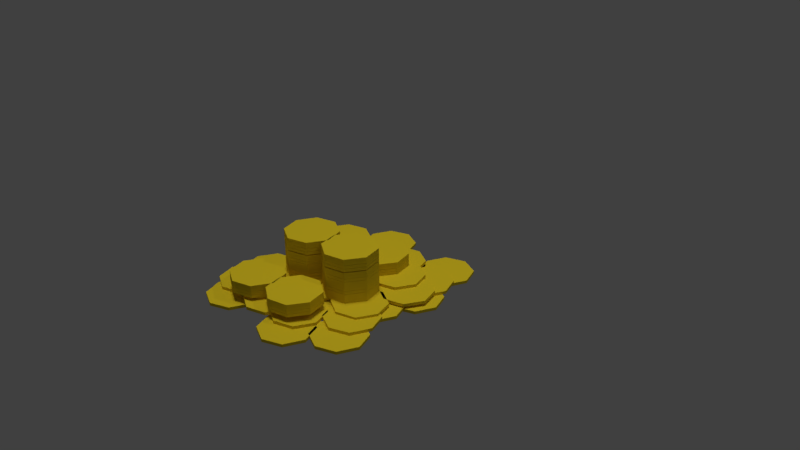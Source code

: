# Source: GoldCoinsPile.blend  (saved by Blender 2.78.0; exported with 4.5.12 LTS)
import bpy
from mathutils import Matrix  # noqa: F401  (used for matrix-valued properties, if any)

bpy.ops.wm.read_factory_settings(use_empty=True)
scene = bpy.context.scene
scene.name = 'Scene'

# ---- collections
col_collection_1 = bpy.data.collections.new('Collection 1'); scene.collection.children.link(col_collection_1)

# ---- materials (node trees are filled in below, after node groups)
mat_material_001 = bpy.data.materials.new('Material.001')
mat_material_001.alpha_threshold = 0.0
mat_material_001.use_transparent_shadow = False
mat_material_001.diffuse_color = (0.8, 0.602, 0.0195, 1.0)
mat_material_001.specular_color = (1.0, 0.8941, 0.9527)
mat_material_001.roughness = 0.5
mat_material_001.specular_intensity = 1.0

# ---- material node trees

# ---- world
world_world = bpy.data.worlds.new('World'); scene.world = world_world
world_world.color = (0.05088, 0.05088, 0.05088)
world_world.use_sun_shadow = False
world_world.sun_shadow_jitter_overblur = 0.0
world_world.cycles.sampling_method = 'MANUAL'

# ---- cameras
cam_camera = bpy.data.cameras.new('Camera')
cam_camera.clip_end = 100.0
cam_camera.lens = 35.0
cam_camera.sensor_width = 32.0
cam_camera.sensor_height = 18.0
cam_camera.ortho_scale = 7.314
cam_camera.dof.focus_distance = 0.0
cam_camera.dof.aperture_fstop = 128.0

# ---- lights
light_hemi = bpy.data.lights.new('Hemi', 'SUN')
light_hemi.transmission_factor = 0.0
light_hemi.angle = 0.1993
light_hemi.energy = 1.0
light_hemi.shadow_buffer_clip_start = 0.5
light_hemi.shadow_soft_size = 0.1
light_hemi.shadow_cascade_max_distance = 1000.0
light_lamp = bpy.data.lights.new('Lamp', 'POINT')
light_lamp.transmission_factor = 0.0
light_lamp.cutoff_distance = 30.0
light_lamp.energy = 100.0
light_lamp.shadow_buffer_clip_start = 1.001
light_lamp.shadow_soft_size = 0.1
light_lamp.shadow_maximum_resolution = 0.006
light_lamp.use_absolute_resolution = True

# ---- meshes
me_circle_001 = bpy.data.meshes.new('Circle.001')
me_circle_001.from_pydata([(-0.1247, 0.8473, -0.2121), (-0.3651, 0.7478, -0.2121), (-0.4647, 0.5073, -0.2121), (-0.3651, 0.2669, -0.2121), (-0.1247, 0.1673, -0.2121), (0.1158, 0.2669, -0.2121), (0.2153, 0.5073, -0.2121), (0.1158, 0.7478, -0.2121), (-0.3651, 0.7478, -0.1731), (-0.1247, 0.8473, -0.1731), (-0.4647, 0.5073, -0.1731), (-0.3651, 0.2669, -0.1731), (-0.1247, 0.1673, -0.1731), (0.1158, 0.2669, -0.1731), (0.2153, 0.5073, -0.1731), (0.1158, 0.7478, -0.1731), (-0.2853, 1.538, -0.1982), (-0.5257, 1.438, -0.1982), (-0.6253, 1.198, -0.1982), (-0.5257, 0.9573, -0.1982), (-0.2853, 0.8577, -0.1982), (-0.04489, 0.9573, -0.1982), (0.05469, 1.198, -0.1982), (-0.04489, 1.438, -0.1982), (-0.5257, 1.438, -0.1591), (-0.2853, 1.538, -0.1591), (-0.6253, 1.198, -0.1591), (-0.5257, 0.9573, -0.1591), (-0.2853, 0.8577, -0.1591), (-0.04489, 0.9573, -0.1591), (0.05469, 1.198, -0.1591), (-0.04489, 1.438, -0.1591), (-0.2581, 1.149, -0.1737), (-0.4985, 1.049, -0.1737), (-0.5981, 0.8085, -0.1737), (-0.4985, 0.5681, -0.1737), (-0.2581, 0.4685, -0.1737), (-0.01765, 0.5681, -0.1737), (0.08194, 0.8085, -0.1737), (-0.01765, 1.049, -0.1737), (-0.4985, 1.049, -0.1346), (-0.2581, 1.149, -0.1346), (-0.5981, 0.8085, -0.1346), (-0.4985, 0.5681, -0.1346), (-0.2581, 0.4685, -0.1346), (-0.01765, 0.5681, -0.1346), (0.08194, 0.8085, -0.1346), (-0.01765, 1.049, -0.1346), (-0.6305, 0.5105, -0.2121), (-0.8709, 0.4109, -0.2121), (-0.9705, 0.1705, -0.2121), (-0.8709, -0.06994, -0.2121), (-0.6305, -0.1695, -0.2121), (-0.3901, -0.06994, -0.2121), (-0.2905, 0.1705, -0.2121), (-0.3901, 0.4109, -0.2121), (-0.8709, 0.4109, -0.1731), (-0.6305, 0.5105, -0.1731), (-0.9705, 0.1705, -0.1731), (-0.8709, -0.06994, -0.1731), (-0.6305, -0.1695, -0.1731), (-0.3901, -0.06994, -0.1731), (-0.2905, 0.1705, -0.1731), (-0.3901, 0.4109, -0.1731), (-0.7912, 1.201, -0.1982), (-1.032, 1.101, -0.1982), (-1.131, 0.8608, -0.1982), (-1.032, 0.6204, -0.1982), (-0.7912, 0.5208, -0.1982), (-0.5508, 0.6204, -0.1982), (-0.4512, 0.8608, -0.1982), (-0.5508, 1.101, -0.1982), (-1.032, 1.101, -0.1591), (-0.7912, 1.201, -0.1591), (-1.131, 0.8608, -0.1591), (-1.032, 0.6204, -0.1591), (-0.7912, 0.5208, -0.1591), (-0.5508, 0.6204, -0.1591), (-0.4512, 0.8608, -0.1591), (-0.5508, 1.101, -0.1591), (-0.4335, 0.4279, -0.1737), (-0.5187, 0.6737, -0.1737), (-0.7529, 0.7873, -0.1737), (-0.9987, 0.7021, -0.1737), (-1.112, 0.4679, -0.1737), (-1.027, 0.2221, -0.1737), (-0.7929, 0.1085, -0.1737), (-0.5471, 0.1937, -0.1737), (-0.5187, 0.6737, -0.1346), (-0.4335, 0.4279, -0.1346), (-0.7529, 0.7873, -0.1346), (-0.9987, 0.7021, -0.1346), (-1.112, 0.4679, -0.1346), (-1.027, 0.2221, -0.1346), (-0.7929, 0.1085, -0.1346), (-0.5471, 0.1937, -0.1346), (0.9038, 0.8473, -0.2121), (0.6634, 0.7478, -0.2121), (0.5638, 0.5073, -0.2121), (0.6634, 0.2669, -0.2121), (0.9038, 0.1673, -0.2121), (1.144, 0.2669, -0.2121), (1.244, 0.5073, -0.2121), (1.144, 0.7478, -0.2121), (0.6634, 0.7478, -0.1731), (0.9038, 0.8473, -0.1731), (0.5638, 0.5073, -0.1731), (0.6634, 0.2669, -0.1731), (0.9038, 0.1673, -0.1731), (1.144, 0.2669, -0.1731), (1.244, 0.5073, -0.1731), (1.144, 0.7478, -0.1731), (0.7431, 1.538, -0.1982), (0.5027, 1.438, -0.1982), (0.4031, 1.198, -0.1982), (0.5027, 0.9573, -0.1982), (0.7431, 0.8577, -0.1982), (0.9836, 0.9573, -0.1982), (1.083, 1.198, -0.1982), (0.9836, 1.438, -0.1982), (0.5027, 1.438, -0.1591), (0.7431, 1.538, -0.1591), (0.4031, 1.198, -0.1591), (0.5027, 0.9573, -0.1591), (0.7431, 0.8577, -0.1591), (0.9836, 0.9573, -0.1591), (1.083, 1.198, -0.1591), (0.9836, 1.438, -0.1591), (0.7704, 1.149, -0.1737), (0.53, 1.049, -0.1737), (0.4304, 0.8085, -0.1737), (0.53, 0.5681, -0.1737), (0.7704, 0.4685, -0.1737), (1.011, 0.5681, -0.1737), (1.11, 0.8085, -0.1737), (1.011, 1.049, -0.1737), (0.53, 1.049, -0.1346), (0.7704, 1.149, -0.1346), (0.4304, 0.8085, -0.1346), (0.53, 0.5681, -0.1346), (0.7704, 0.4685, -0.1346), (1.011, 0.5681, -0.1346), (1.11, 0.8085, -0.1346), (1.011, 1.049, -0.1346), (0.3979, 0.5105, -0.2121), (0.1575, 0.4109, -0.2121), (0.05792, 0.1705, -0.2121), (0.1575, -0.06994, -0.2121), (0.3979, -0.1695, -0.2121), (0.6383, -0.06994, -0.2121), (0.7379, 0.1705, -0.2121), (0.6383, 0.4109, -0.2121), (0.1575, 0.4109, -0.1731), (0.3979, 0.5105, -0.1731), (0.05792, 0.1705, -0.1731), (0.1575, -0.06994, -0.1731), (0.3979, -0.1695, -0.1731), (0.6383, -0.06994, -0.1731), (0.7379, 0.1705, -0.1731), (0.6383, 0.4109, -0.1731), (0.2373, 1.201, -0.1982), (-0.003145, 1.101, -0.1982), (-0.1027, 0.8608, -0.1982), (-0.003145, 0.6204, -0.1982), (0.2373, 0.5208, -0.1982), (0.4777, 0.6204, -0.1982), (0.5773, 0.8608, -0.1982), (0.4777, 1.101, -0.1982), (-0.003145, 1.101, -0.1591), (0.2373, 1.201, -0.1591), (-0.1027, 0.8608, -0.1591), (-0.003145, 0.6204, -0.1591), (0.2373, 0.5208, -0.1591), (0.4777, 0.6204, -0.1591), (0.5773, 0.8608, -0.1591), (0.4777, 1.101, -0.1591), (0.5949, 0.4279, -0.1737), (0.5097, 0.6737, -0.1737), (0.2756, 0.7873, -0.1737), (0.0297, 0.7021, -0.1737), (-0.08387, 0.4679, -0.1737), (0.00138, 0.2221, -0.1737), (0.2355, 0.1085, -0.1737), (0.4814, 0.1937, -0.1737), (0.5097, 0.6737, -0.1346), (0.5949, 0.4279, -0.1346), (0.2756, 0.7873, -0.1346), (0.0297, 0.7021, -0.1346), (-0.08387, 0.4679, -0.1346), (0.00138, 0.2221, -0.1346), (0.2355, 0.1085, -0.1346), (0.4814, 0.1937, -0.1346), (-0.1247, -0.3191, -0.2121), (-0.3651, -0.4187, -0.2121), (-0.4647, -0.6591, -0.2121), (-0.3651, -0.8996, -0.2121), (-0.1247, -0.9991, -0.2121), (0.1158, -0.8996, -0.2121), (0.2153, -0.6591, -0.2121), (0.1158, -0.4187, -0.2121), (-0.3651, -0.4187, -0.1731), (-0.1247, -0.3191, -0.1731), (-0.4647, -0.6591, -0.1731), (-0.3651, -0.8996, -0.1731), (-0.1247, -0.9991, -0.1731), (0.1158, -0.8996, -0.1731), (0.2153, -0.6591, -0.1731), (0.1158, -0.4187, -0.1731), (-0.2853, 0.3712, -0.1982), (-0.5257, 0.2716, -0.1982), (-0.6253, 0.03121, -0.1982), (-0.5257, -0.2092, -0.1982), (-0.2853, -0.3088, -0.1982), (-0.04489, -0.2092, -0.1982), (0.05469, 0.03121, -0.1982), (-0.04489, 0.2716, -0.1982), (-0.5257, 0.2716, -0.1591), (-0.2853, 0.3712, -0.1591), (-0.6253, 0.03121, -0.1591), (-0.5257, -0.2092, -0.1591), (-0.2853, -0.3088, -0.1591), (-0.04489, -0.2092, -0.1591), (0.05469, 0.03121, -0.1591), (-0.04489, 0.2716, -0.1591), (-0.2581, -0.01795, -0.1737), (-0.4985, -0.1175, -0.1737), (-0.5981, -0.358, -0.1737), (-0.4985, -0.5984, -0.1737), (-0.2581, -0.698, -0.1737), (-0.01765, -0.5984, -0.1737), (0.08194, -0.358, -0.1737), (-0.01765, -0.1175, -0.1737), (-0.4985, -0.1175, -0.1346), (-0.2581, -0.01795, -0.1346), (-0.5981, -0.358, -0.1346), (-0.4985, -0.5984, -0.1346), (-0.2581, -0.698, -0.1346), (-0.01765, -0.5984, -0.1346), (0.08194, -0.358, -0.1346), (-0.01765, -0.1175, -0.1346), (-0.6305, -0.656, -0.2121), (-0.8709, -0.7556, -0.2121), (-0.9705, -0.996, -0.2121), (-0.8709, -1.236, -0.2121), (-0.6305, -1.336, -0.2121), (-0.3901, -1.236, -0.2121), (-0.2905, -0.996, -0.2121), (-0.3901, -0.7556, -0.2121), (-0.8709, -0.7556, -0.1731), (-0.6305, -0.656, -0.1731), (-0.9705, -0.996, -0.1731), (-0.8709, -1.236, -0.1731), (-0.6305, -1.336, -0.1731), (-0.3901, -1.236, -0.1731), (-0.2905, -0.996, -0.1731), (-0.3901, -0.7556, -0.1731), (-0.7912, 0.03435, -0.1982), (-1.032, -0.06523, -0.1982), (-1.131, -0.3056, -0.1982), (-1.032, -0.5461, -0.1982), (-0.7912, -0.6456, -0.1982), (-0.5508, -0.5461, -0.1982), (-0.4512, -0.3056, -0.1982), (-0.5508, -0.06523, -0.1982), (-1.032, -0.06523, -0.1591), (-0.7912, 0.03435, -0.1591), (-1.131, -0.3056, -0.1591), (-1.032, -0.5461, -0.1591), (-0.7912, -0.6456, -0.1591), (-0.5508, -0.5461, -0.1591), (-0.4512, -0.3056, -0.1591), (-0.5508, -0.06523, -0.1591), (-0.4335, -0.7386, -0.1737), (-0.5187, -0.4927, -0.1737), (-0.7529, -0.3792, -0.1737), (-0.9987, -0.4644, -0.1737), (-1.112, -0.6986, -0.1737), (-1.027, -0.9444, -0.1737), (-0.7929, -1.058, -0.1737), (-0.5471, -0.9727, -0.1737), (-0.5187, -0.4927, -0.1346), (-0.4335, -0.7386, -0.1346), (-0.7529, -0.3792, -0.1346), (-0.9987, -0.4644, -0.1346), (-1.112, -0.6986, -0.1346), (-1.027, -0.9444, -0.1346), (-0.7929, -1.058, -0.1346), (-0.5471, -0.9727, -0.1346), (0.9038, -0.3191, -0.2121), (0.6634, -0.4187, -0.2121), (0.5638, -0.6591, -0.2121), (0.6634, -0.8996, -0.2121), (0.9038, -0.9991, -0.2121), (1.144, -0.8996, -0.2121), (1.244, -0.6591, -0.2121), (1.144, -0.4187, -0.2121), (0.6634, -0.4187, -0.1731), (0.9038, -0.3191, -0.1731), (0.5638, -0.6591, -0.1731), (0.6634, -0.8996, -0.1731), (0.9038, -0.9991, -0.1731), (1.144, -0.8996, -0.1731), (1.244, -0.6591, -0.1731), (1.144, -0.4187, -0.1731), (0.7431, 0.3712, -0.1982), (0.5027, 0.2716, -0.1982), (0.4031, 0.03121, -0.1982), (0.5027, -0.2092, -0.1982), (0.7431, -0.3088, -0.1982), (0.9836, -0.2092, -0.1982), (1.083, 0.03121, -0.1982), (0.9836, 0.2716, -0.1982), (0.5027, 0.2716, -0.1591), (0.7431, 0.3712, -0.1591), (0.4031, 0.03121, -0.1591), (0.5027, -0.2092, -0.1591), (0.7431, -0.3088, -0.1591), (0.9836, -0.2092, -0.1591), (1.083, 0.03121, -0.1591), (0.9836, 0.2716, -0.1591), (0.7704, -0.01795, -0.1737), (0.53, -0.1175, -0.1737), (0.4304, -0.358, -0.1737), (0.53, -0.5984, -0.1737), (0.7704, -0.698, -0.1737), (1.011, -0.5984, -0.1737), (1.11, -0.358, -0.1737), (1.011, -0.1175, -0.1737), (0.53, -0.1175, -0.1346), (0.7704, -0.01795, -0.1346), (0.4304, -0.358, -0.1346), (0.53, -0.5984, -0.1346), (0.7704, -0.698, -0.1346), (1.011, -0.5984, -0.1346), (1.11, -0.358, -0.1346), (1.011, -0.1175, -0.1346), (0.3979, -0.656, -0.2121), (0.1575, -0.7556, -0.2121), (0.05792, -0.996, -0.2121), (0.1575, -1.236, -0.2121), (0.3979, -1.336, -0.2121), (0.6383, -1.236, -0.2121), (0.7379, -0.996, -0.2121), (0.6383, -0.7556, -0.2121), (0.1575, -0.7556, -0.1731), (0.3979, -0.656, -0.1731), (0.05792, -0.996, -0.1731), (0.1575, -1.236, -0.1731), (0.3979, -1.336, -0.1731), (0.6383, -1.236, -0.1731), (0.7379, -0.996, -0.1731), (0.6383, -0.7556, -0.1731), (0.2373, 0.03435, -0.1982), (-0.003145, -0.06523, -0.1982), (-0.1027, -0.3056, -0.1982), (-0.003145, -0.5461, -0.1982), (0.2373, -0.6456, -0.1982), (0.4777, -0.5461, -0.1982), (0.5773, -0.3056, -0.1982), (0.4777, -0.06523, -0.1982), (-0.003145, -0.06523, -0.1591), (0.2373, 0.03435, -0.1591), (-0.1027, -0.3056, -0.1591), (-0.003145, -0.5461, -0.1591), (0.2373, -0.6456, -0.1591), (0.4777, -0.5461, -0.1591), (0.5773, -0.3056, -0.1591), (0.4777, -0.06523, -0.1591), (0.5949, -0.7386, -0.1737), (0.5097, -0.4927, -0.1737), (0.2756, -0.3792, -0.1737), (0.0297, -0.4644, -0.1737), (-0.08387, -0.6986, -0.1737), (0.00138, -0.9444, -0.1737), (0.2355, -1.058, -0.1737), (0.4814, -0.9727, -0.1737), (0.5097, -0.4927, -0.1346), (0.5949, -0.7386, -0.1346), (0.2756, -0.3792, -0.1346), (0.0297, -0.4644, -0.1346), (-0.08387, -0.6986, -0.1346), (0.00138, -0.9444, -0.1346), (0.2355, -1.058, -0.1346), (0.4814, -0.9727, -0.1346), (-0.2042, 0.04484, -0.1432), (-0.321, -0.1877, -0.1432), (-0.2392, -0.4347, -0.1432), (-0.006671, -0.5515, -0.1432), (0.2404, -0.4697, -0.1432), (0.3572, -0.2372, -0.1432), (0.2754, 0.009843, -0.1432), (0.04282, 0.1267, -0.1432), (-0.321, -0.1877, -0.1041), (-0.2042, 0.04484, -0.1041), (-0.2392, -0.4347, -0.1041), (-0.006671, -0.5515, -0.1041), (0.2404, -0.4697, -0.1041), (0.3572, -0.2372, -0.1041), (0.2754, 0.009843, -0.1041), (0.04282, 0.1267, -0.1041), (-0.7771, 0.4622, -0.1292), (-0.8939, 0.2297, -0.1292), (-0.8121, -0.01736, -0.1292), (-0.5796, -0.1342, -0.1292), (-0.3325, -0.05236, -0.1292), (-0.2157, 0.1802, -0.1292), (-0.2975, 0.4272, -0.1292), (-0.5301, 0.544, -0.1292), (-0.8939, 0.2297, -0.09014), (-0.7771, 0.4622, -0.09014), (-0.8121, -0.01736, -0.09014), (-0.5796, -0.1342, -0.09014), (-0.3325, -0.05236, -0.09014), (-0.2157, 0.1802, -0.09014), (-0.2975, 0.4272, -0.09014), (-0.5301, 0.544, -0.09014), (-0.5021, 0.1855, -0.1047), (-0.6189, -0.04701, -0.1047), (-0.5371, -0.294, -0.1047), (-0.3045, -0.4109, -0.1047), (-0.05749, -0.329, -0.1047), (0.05932, -0.0965, -0.1047), (-0.0225, 0.1505, -0.1047), (-0.255, 0.2673, -0.1047), (-0.6189, -0.04701, -0.06567), (-0.5021, 0.1855, -0.06567), (-0.5371, -0.294, -0.06567), (-0.3045, -0.4109, -0.06567), (-0.05749, -0.329, -0.06567), (0.05932, -0.0965, -0.06567), (-0.0225, 0.1505, -0.06567), (-0.255, 0.2673, -0.06567), (-0.3668, -0.5408, -0.1432), (-0.4836, -0.7733, -0.1432), (-0.4018, -1.02, -0.1432), (-0.1692, -1.137, -0.1432), (0.0778, -1.055, -0.1432), (0.1946, -0.8228, -0.1432), (0.1128, -0.5758, -0.1432), (-0.1197, -0.459, -0.1432), (-0.4836, -0.7733, -0.1041), (-0.3668, -0.5408, -0.1041), (-0.4018, -1.02, -0.1041), (-0.1692, -1.137, -0.1041), (0.0778, -1.055, -0.1041), (0.1946, -0.8228, -0.1041), (0.1128, -0.5758, -0.1041), (-0.1197, -0.459, -0.1041), (-0.9397, -0.1234, -0.1292), (-1.056, -0.356, -0.1292), (-0.9746, -0.603, -0.1292), (-0.7421, -0.7198, -0.1292), (-0.4951, -0.638, -0.1292), (-0.3783, -0.4054, -0.1292), (-0.4601, -0.1584, -0.1292), (-0.6926, -0.0416, -0.1292), (-1.056, -0.356, -0.09014), (-0.9397, -0.1234, -0.09014), (-0.9746, -0.603, -0.09014), (-0.7421, -0.7198, -0.09014), (-0.4951, -0.638, -0.09014), (-0.3783, -0.4054, -0.09014), (-0.4601, -0.1584, -0.09014), (-0.6926, -0.0416, -0.09014), (-0.1637, -0.4745, -0.1047), (-0.3889, -0.3442, -0.1047), (-0.6403, -0.4113, -0.1047), (-0.7706, -0.6366, -0.1047), (-0.7035, -0.888, -0.1047), (-0.4783, -1.018, -0.1047), (-0.2268, -0.9511, -0.1047), (-0.09654, -0.7259, -0.1047), (-0.3889, -0.3442, -0.06567), (-0.1637, -0.4745, -0.06567), (-0.6403, -0.4113, -0.06567), (-0.7706, -0.6366, -0.06567), (-0.7035, -0.888, -0.06567), (-0.4783, -1.018, -0.06567), (-0.2268, -0.9511, -0.06567), (-0.09654, -0.7259, -0.06567), (0.574, 0.7172, -0.1432), (0.4572, 0.4847, -0.1432), (0.539, 0.2376, -0.1432), (0.7715, 0.1208, -0.1432), (1.019, 0.2026, -0.1432), (1.135, 0.4352, -0.1432), (1.054, 0.6822, -0.1432), (0.821, 0.799, -0.1432), (0.4572, 0.4847, -0.1041), (0.574, 0.7172, -0.1041), (0.539, 0.2376, -0.1041), (0.7715, 0.1208, -0.1041), (1.019, 0.2026, -0.1041), (1.135, 0.4352, -0.1041), (1.054, 0.6822, -0.1041), (0.821, 0.799, -0.1041), (0.001122, 1.135, -0.1292), (-0.1157, 0.902, -0.1292), (-0.03387, 0.655, -0.1292), (0.1987, 0.5382, -0.1292), (0.4457, 0.62, -0.1292), (0.5625, 0.8525, -0.1292), (0.4807, 1.1, -0.1292), (0.2481, 1.216, -0.1292), (-0.1157, 0.902, -0.09014), (0.001122, 1.135, -0.09014), (-0.03387, 0.655, -0.09014), (0.1987, 0.5382, -0.09014), (0.4457, 0.62, -0.09014), (0.5625, 0.8525, -0.09014), (0.4807, 1.1, -0.09014), (0.2481, 1.216, -0.09014), (0.2762, 0.8579, -0.1047), (0.1593, 0.6254, -0.1047), (0.2412, 0.3783, -0.1047), (0.4737, 0.2615, -0.1047), (0.7207, 0.3433, -0.1047), (0.8375, 0.5759, -0.1047), (0.7557, 0.8229, -0.1047), (0.5232, 0.9397, -0.1047), (0.1593, 0.6254, -0.06567), (0.2762, 0.8579, -0.06567), (0.2412, 0.3783, -0.06567), (0.4737, 0.2615, -0.06567), (0.7207, 0.3433, -0.06567), (0.8375, 0.5759, -0.06567), (0.7557, 0.8229, -0.06567), (0.5232, 0.9397, -0.06567), (0.4115, 0.1316, -0.1432), (0.2946, -0.1009, -0.1432), (0.3765, -0.348, -0.1432), (0.609, -0.4648, -0.1432), (0.856, -0.383, -0.1432), (0.9728, -0.1504, -0.1432), (0.891, 0.09659, -0.1432), (0.6585, 0.2134, -0.1432), (0.2946, -0.1009, -0.1041), (0.4115, 0.1316, -0.1041), (0.3765, -0.348, -0.1041), (0.609, -0.4648, -0.1041), (0.856, -0.383, -0.1041), (0.9728, -0.1504, -0.1041), (0.891, 0.09659, -0.1041), (0.6585, 0.2134, -0.1041), (-0.1614, 0.5489, -0.1292), (-0.2783, 0.3164, -0.1292), (-0.1964, 0.06938, -0.1292), (0.0361, -0.04743, -0.1292), (0.2831, 0.03439, -0.1292), (0.3999, 0.2669, -0.1292), (0.3181, 0.5139, -0.1292), (0.08559, 0.6308, -0.1292), (-0.2783, 0.3164, -0.09014), (-0.1614, 0.5489, -0.09014), (-0.1964, 0.06938, -0.09014), (0.0361, -0.04743, -0.09014), (0.2831, 0.03439, -0.09014), (0.3999, 0.2669, -0.09014), (0.3181, 0.5139, -0.09014), (0.08559, 0.6308, -0.09014), (0.6146, 0.1979, -0.1047), (0.3893, 0.3282, -0.1047), (0.1379, 0.2611, -0.1047), (0.007578, 0.03581, -0.1047), (0.07471, -0.2156, -0.1047), (0.3, -0.3459, -0.1047), (0.5514, -0.2788, -0.1047), (0.6817, -0.05353, -0.1047), (0.3893, 0.3282, -0.06567), (0.6146, 0.1979, -0.06567), (0.1379, 0.2611, -0.06567), (0.007578, 0.03581, -0.06567), (0.07471, -0.2156, -0.06567), (0.3, -0.3459, -0.06567), (0.5514, -0.2788, -0.06567), (0.6817, -0.05353, -0.06567), (-0.5021, 0.1855, -0.06425), (-0.6189, -0.04701, -0.06425), (-0.5371, -0.294, -0.06425), (-0.3045, -0.4109, -0.06425), (-0.05749, -0.329, -0.06425), (0.05932, -0.0965, -0.06425), (-0.0225, 0.1505, -0.06425), (-0.255, 0.2673, -0.06425), (-0.6189, -0.04701, -0.02519), (-0.5021, 0.1855, -0.02519), (-0.5371, -0.294, -0.02519), (-0.3045, -0.4109, -0.02519), (-0.05749, -0.329, -0.02519), (0.05932, -0.0965, -0.02519), (-0.0225, 0.1505, -0.02519), (-0.255, 0.2673, -0.02519), (0.6146, 0.1979, -0.06425), (0.3893, 0.3282, -0.06425), (0.1379, 0.2611, -0.06425), (0.007578, 0.03581, -0.06425), (0.07471, -0.2156, -0.06425), (0.3, -0.3459, -0.06425), (0.5514, -0.2788, -0.06425), (0.6817, -0.05353, -0.06425), (0.3893, 0.3282, -0.02519), (0.6146, 0.1979, -0.02519), (0.1379, 0.2611, -0.02519), (0.007578, 0.03581, -0.02519), (0.07471, -0.2156, -0.02519), (0.3, -0.3459, -0.02519), (0.5514, -0.2788, -0.02519), (0.6817, -0.05353, -0.02519), (-0.5021, 0.1855, -0.02479), (-0.6189, -0.04701, -0.02479), (-0.5371, -0.294, -0.02479), (-0.3045, -0.4109, -0.02479), (-0.05749, -0.329, -0.02479), (0.05932, -0.0965, -0.02479), (-0.0225, 0.1505, -0.02479), (-0.255, 0.2673, -0.02479), (-0.6189, -0.04701, 0.01427), (-0.5021, 0.1855, 0.01427), (-0.5371, -0.294, 0.01427), (-0.3045, -0.4109, 0.01427), (-0.05749, -0.329, 0.01427), (0.05932, -0.0965, 0.01427), (-0.0225, 0.1505, 0.01427), (-0.255, 0.2673, 0.01427), (0.6146, 0.1979, -0.02479), (0.3893, 0.3282, -0.02479), (0.1379, 0.2611, -0.02479), (0.007578, 0.03581, -0.02479), (0.07471, -0.2156, -0.02479), (0.3, -0.3459, -0.02479), (0.5514, -0.2788, -0.02479), (0.6817, -0.05353, -0.02479), (0.3893, 0.3282, 0.01427), (0.6146, 0.1979, 0.01427), (0.1379, 0.2611, 0.01427), (0.007578, 0.03581, 0.01427), (0.07471, -0.2156, 0.01427), (0.3, -0.3459, 0.01427), (0.5514, -0.2788, 0.01427), (0.6817, -0.05353, 0.01427), (-0.5021, 0.1855, 0.01725), (-0.6189, -0.04701, 0.01725), (-0.5371, -0.294, 0.01725), (-0.3045, -0.4109, 0.01725), (-0.05749, -0.329, 0.01725), (0.05932, -0.0965, 0.01725), (-0.0225, 0.1505, 0.01725), (-0.255, 0.2673, 0.01725), (-0.6189, -0.04701, 0.05631), (-0.5021, 0.1855, 0.05631), (-0.5371, -0.294, 0.05631), (-0.3045, -0.4109, 0.05631), (-0.05749, -0.329, 0.05631), (0.05932, -0.0965, 0.05631), (-0.0225, 0.1505, 0.05631), (-0.255, 0.2673, 0.05631), (0.6146, 0.1979, 0.01725), (0.3893, 0.3282, 0.01725), (0.1379, 0.2611, 0.01725), (0.007578, 0.03581, 0.01725), (0.07471, -0.2156, 0.01725), (0.3, -0.3459, 0.01725), (0.5514, -0.2788, 0.01725), (0.6817, -0.05353, 0.01725), (0.3893, 0.3282, 0.05631), (0.6146, 0.1979, 0.05631), (0.1379, 0.2611, 0.05631), (0.007578, 0.03581, 0.05631), (0.07471, -0.2156, 0.05631), (0.3, -0.3459, 0.05631), (0.5514, -0.2788, 0.05631), (0.6817, -0.05353, 0.05631), (-0.5021, 0.1855, 0.059), (-0.6189, -0.04701, 0.059), (-0.5371, -0.294, 0.059), (-0.3045, -0.4109, 0.059), (-0.05749, -0.329, 0.059), (0.05932, -0.0965, 0.059), (-0.0225, 0.1505, 0.059), (-0.255, 0.2673, 0.059), (-0.6189, -0.04701, 0.09807), (-0.5021, 0.1855, 0.09807), (-0.5371, -0.294, 0.09807), (-0.3045, -0.4109, 0.09807), (-0.05749, -0.329, 0.09807), (0.05932, -0.0965, 0.09807), (-0.0225, 0.1505, 0.09807), (-0.255, 0.2673, 0.09807), (0.6146, 0.1979, 0.059), (0.3893, 0.3282, 0.059), (0.1379, 0.2611, 0.059), (0.007578, 0.03581, 0.059), (0.07471, -0.2156, 0.059), (0.3, -0.3459, 0.059), (0.5514, -0.2788, 0.059), (0.6817, -0.05353, 0.059), (0.3893, 0.3282, 0.09807), (0.6146, 0.1979, 0.09807), (0.1379, 0.2611, 0.09807), (0.007578, 0.03581, 0.09807), (0.07471, -0.2156, 0.09807), (0.3, -0.3459, 0.09807), (0.5514, -0.2788, 0.09807), (0.6817, -0.05353, 0.09807), (-0.5021, 0.1855, 0.09603), (-0.6189, -0.04701, 0.09603), (-0.5371, -0.294, 0.09603), (-0.3045, -0.4109, 0.09603), (-0.05749, -0.329, 0.09603), (0.05932, -0.0965, 0.09603), (-0.0225, 0.1505, 0.09603), (-0.255, 0.2673, 0.09603), (-0.6189, -0.04701, 0.1351), (-0.5021, 0.1855, 0.1351), (-0.5371, -0.294, 0.1351), (-0.3045, -0.4109, 0.1351), (-0.05749, -0.329, 0.1351), (0.05932, -0.0965, 0.1351), (-0.0225, 0.1505, 0.1351), (-0.255, 0.2673, 0.1351), (0.6146, 0.1979, 0.09603), (0.3893, 0.3282, 0.09603), (0.1379, 0.2611, 0.09603), (0.007578, 0.03581, 0.09603), (0.07471, -0.2156, 0.09603), (0.3, -0.3459, 0.09603), (0.5514, -0.2788, 0.09603), (0.6817, -0.05353, 0.09603), (0.3893, 0.3282, 0.1351), (0.6146, 0.1979, 0.1351), (0.1379, 0.2611, 0.1351), (0.007578, 0.03581, 0.1351), (0.07471, -0.2156, 0.1351), (0.3, -0.3459, 0.1351), (0.5514, -0.2788, 0.1351), (0.6817, -0.05353, 0.1351), (-0.5021, 0.1855, 0.1354), (-0.6189, -0.04701, 0.1354), (-0.5371, -0.294, 0.1354), (-0.3045, -0.4109, 0.1354), (-0.05749, -0.329, 0.1354), (0.05932, -0.0965, 0.1354), (-0.0225, 0.1505, 0.1354), (-0.255, 0.2673, 0.1354), (-0.6189, -0.04701, 0.1744), (-0.5021, 0.1855, 0.1744), (-0.5371, -0.294, 0.1744), (-0.3045, -0.4109, 0.1744), (-0.05749, -0.329, 0.1744), (0.05932, -0.0965, 0.1744), (-0.0225, 0.1505, 0.1744), (-0.255, 0.2673, 0.1744), (0.6146, 0.1979, 0.1354), (0.3893, 0.3282, 0.1354), (0.1379, 0.2611, 0.1354), (0.007578, 0.03581, 0.1354), (0.07471, -0.2156, 0.1354), (0.3, -0.3459, 0.1354), (0.5514, -0.2788, 0.1354), (0.6817, -0.05353, 0.1354), (0.3893, 0.3282, 0.1744), (0.6146, 0.1979, 0.1744), (0.1379, 0.2611, 0.1744), (0.007578, 0.03581, 0.1744), (0.07471, -0.2156, 0.1744), (0.3, -0.3459, 0.1744), (0.5514, -0.2788, 0.1744), (0.6817, -0.05353, 0.1744), (-0.5021, 0.1855, 0.1774), (-0.6189, -0.04701, 0.1774), (-0.5371, -0.294, 0.1774), (-0.3045, -0.4109, 0.1774), (-0.05749, -0.329, 0.1774), (0.05932, -0.0965, 0.1774), (-0.0225, 0.1505, 0.1774), (-0.255, 0.2673, 0.1774), (-0.6189, -0.04701, 0.2165), (-0.5021, 0.1855, 0.2165), (-0.5371, -0.294, 0.2165), (-0.3045, -0.4109, 0.2165), (-0.05749, -0.329, 0.2165), (0.05932, -0.0965, 0.2165), (-0.0225, 0.1505, 0.2165), (-0.255, 0.2673, 0.2165), (0.6146, 0.1979, 0.1774), (0.3893, 0.3282, 0.1774), (0.1379, 0.2611, 0.1774), (0.007578, 0.03581, 0.1774), (0.07471, -0.2156, 0.1774), (0.3, -0.3459, 0.1774), (0.5514, -0.2788, 0.1774), (0.6817, -0.05353, 0.1774), (0.3893, 0.3282, 0.2165), (0.6146, 0.1979, 0.2165), (0.1379, 0.2611, 0.2165), (0.007578, 0.03581, 0.2165), (0.07471, -0.2156, 0.2165), (0.3, -0.3459, 0.2165), (0.5514, -0.2788, 0.2165), (0.6817, -0.05353, 0.2165), (-0.5021, 0.1855, 0.2192), (-0.6189, -0.04701, 0.2192), (-0.5371, -0.294, 0.2192), (-0.3045, -0.4109, 0.2192), (-0.05749, -0.329, 0.2192), (0.05932, -0.0965, 0.2192), (-0.0225, 0.1505, 0.2192), (-0.255, 0.2673, 0.2192), (-0.6189, -0.04701, 0.2582), (-0.5021, 0.1855, 0.2582), (-0.5371, -0.294, 0.2582), (-0.3045, -0.4109, 0.2582), (-0.05749, -0.329, 0.2582), (0.05932, -0.0965, 0.2582), (-0.0225, 0.1505, 0.2582), (-0.255, 0.2673, 0.2582), (0.6146, 0.1979, 0.2192), (0.3893, 0.3282, 0.2192), (0.1379, 0.2611, 0.2192), (0.007578, 0.03581, 0.2192), (0.07471, -0.2156, 0.2192), (0.3, -0.3459, 0.2192), (0.5514, -0.2788, 0.2192), (0.6817, -0.05353, 0.2192), (0.3893, 0.3282, 0.2582), (0.6146, 0.1979, 0.2582), (0.1379, 0.2611, 0.2582), (0.007578, 0.03581, 0.2582), (0.07471, -0.2156, 0.2582), (0.3, -0.3459, 0.2582), (0.5514, -0.2788, 0.2582), (0.6817, -0.05353, 0.2582), (-0.5021, 0.1855, 0.2562), (-0.6189, -0.04701, 0.2562), (-0.5371, -0.294, 0.2562), (-0.3045, -0.4109, 0.2562), (-0.05749, -0.329, 0.2562), (0.05932, -0.0965, 0.2562), (-0.0225, 0.1505, 0.2562), (-0.255, 0.2673, 0.2562), (-0.6189, -0.04701, 0.2953), (-0.5021, 0.1855, 0.2953), (-0.5371, -0.294, 0.2953), (-0.3045, -0.4109, 0.2953), (-0.05749, -0.329, 0.2953), (0.05932, -0.0965, 0.2953), (-0.0225, 0.1505, 0.2953), (-0.255, 0.2673, 0.2953), (0.6146, 0.1979, 0.2562), (0.3893, 0.3282, 0.2562), (0.1379, 0.2611, 0.2562), (0.007578, 0.03581, 0.2562), (0.07471, -0.2156, 0.2562), (0.3, -0.3459, 0.2562), (0.5514, -0.2788, 0.2562), (0.6817, -0.05353, 0.2562), (0.3893, 0.3282, 0.2953), (0.6146, 0.1979, 0.2953), (0.1379, 0.2611, 0.2953), (0.007578, 0.03581, 0.2953), (0.07471, -0.2156, 0.2953), (0.3, -0.3459, 0.2953), (0.5514, -0.2788, 0.2953), (0.6817, -0.05353, 0.2953), (-0.5021, 0.1855, 0.3081), (-0.6189, -0.04701, 0.3081), (-0.5371, -0.294, 0.3081), (-0.3045, -0.4109, 0.3081), (-0.05749, -0.329, 0.3081), (0.05932, -0.0965, 0.3081), (-0.0225, 0.1505, 0.3081), (-0.255, 0.2673, 0.3081), (-0.6189, -0.04701, 0.3471), (-0.5021, 0.1855, 0.3471), (-0.5371, -0.294, 0.3471), (-0.3045, -0.4109, 0.3471), (-0.05749, -0.329, 0.3471), (0.05932, -0.0965, 0.3471), (-0.0225, 0.1505, 0.3471), (-0.255, 0.2673, 0.3471), (0.6146, 0.1979, 0.3081), (0.3893, 0.3282, 0.3081), (0.1379, 0.2611, 0.3081), (0.007578, 0.03581, 0.3081), (0.07471, -0.2156, 0.3081), (0.3, -0.3459, 0.3081), (0.5514, -0.2788, 0.3081), (0.6817, -0.05353, 0.3081), (0.3893, 0.3282, 0.3471), (0.6146, 0.1979, 0.3471), (0.1379, 0.2611, 0.3471), (0.007578, 0.03581, 0.3471), (0.07471, -0.2156, 0.3471), (0.3, -0.3459, 0.3471), (0.5514, -0.2788, 0.3471), (0.6817, -0.05353, 0.3471), (-0.5021, 0.1855, 0.3501), (-0.6189, -0.04701, 0.3501), (-0.5371, -0.294, 0.3501), (-0.3045, -0.4109, 0.3501), (-0.05749, -0.329, 0.3501), (0.05932, -0.0965, 0.3501), (-0.0225, 0.1505, 0.3501), (-0.255, 0.2673, 0.3501), (-0.6189, -0.04701, 0.3892), (-0.5021, 0.1855, 0.3892), (-0.5371, -0.294, 0.3892), (-0.3045, -0.4109, 0.3892), (-0.05749, -0.329, 0.3892), (0.05932, -0.0965, 0.3892), (-0.0225, 0.1505, 0.3892), (-0.255, 0.2673, 0.3892), (0.6146, 0.1979, 0.3501), (0.3893, 0.3282, 0.3501), (0.1379, 0.2611, 0.3501), (0.007578, 0.03581, 0.3501), (0.07471, -0.2156, 0.3501), (0.3, -0.3459, 0.3501), (0.5514, -0.2788, 0.3501), (0.6817, -0.05353, 0.3501), (0.3893, 0.3282, 0.3892), (0.6146, 0.1979, 0.3892), (0.1379, 0.2611, 0.3892), (0.007578, 0.03581, 0.3892), (0.07471, -0.2156, 0.3892), (0.3, -0.3459, 0.3892), (0.5514, -0.2788, 0.3892), (0.6817, -0.05353, 0.3892), (-0.5021, 0.1855, 0.3919), (-0.6189, -0.04701, 0.3919), (-0.5371, -0.294, 0.3919), (-0.3045, -0.4109, 0.3919), (-0.05749, -0.329, 0.3919), (0.05932, -0.0965, 0.3919), (-0.0225, 0.1505, 0.3919), (-0.255, 0.2673, 0.3919), (-0.6189, -0.04701, 0.4309), (-0.5021, 0.1855, 0.4309), (-0.5371, -0.294, 0.4309), (-0.3045, -0.4109, 0.4309), (-0.05749, -0.329, 0.4309), (0.05932, -0.0965, 0.4309), (-0.0225, 0.1505, 0.4309), (-0.255, 0.2673, 0.4309), (0.6146, 0.1979, 0.3919), (0.3893, 0.3282, 0.3919), (0.1379, 0.2611, 0.3919), (0.007578, 0.03581, 0.3919), (0.07471, -0.2156, 0.3919), (0.3, -0.3459, 0.3919), (0.5514, -0.2788, 0.3919), (0.6817, -0.05353, 0.3919), (0.3893, 0.3282, 0.4309), (0.6146, 0.1979, 0.4309), (0.1379, 0.2611, 0.4309), (0.007578, 0.03581, 0.4309), (0.07471, -0.2156, 0.4309), (0.3, -0.3459, 0.4309), (0.5514, -0.2788, 0.4309), (0.6817, -0.05353, 0.4309), (-0.5021, 0.1855, 0.4289), (-0.6189, -0.04701, 0.4289), (-0.5371, -0.294, 0.4289), (-0.3045, -0.4109, 0.4289), (-0.05749, -0.329, 0.4289), (0.05932, -0.0965, 0.4289), (-0.0225, 0.1505, 0.4289), (-0.255, 0.2673, 0.4289), (-0.6189, -0.04701, 0.468), (-0.5021, 0.1855, 0.468), (-0.5371, -0.294, 0.468), (-0.3045, -0.4109, 0.468), (-0.05749, -0.329, 0.468), (0.05932, -0.0965, 0.468), (-0.0225, 0.1505, 0.468), (-0.255, 0.2673, 0.468), (0.6146, 0.1979, 0.4289), (0.3893, 0.3282, 0.4289), (0.1379, 0.2611, 0.4289), (0.007578, 0.03581, 0.4289), (0.07471, -0.2156, 0.4289), (0.3, -0.3459, 0.4289), (0.5514, -0.2788, 0.4289), (0.6817, -0.05353, 0.4289), (0.3893, 0.3282, 0.468), (0.6146, 0.1979, 0.468), (0.1379, 0.2611, 0.468), (0.007578, 0.03581, 0.468), (0.07471, -0.2156, 0.468), (0.3, -0.3459, 0.468), (0.5514, -0.2788, 0.468), (0.6817, -0.05353, 0.468), (-0.6707, 0.8244, -0.06441), (-0.7875, 0.5919, -0.06441), (-0.7057, 0.3449, -0.06441), (-0.4732, 0.228, -0.06441), (-0.2261, 0.3099, -0.06441), (-0.1093, 0.5424, -0.06441), (-0.1911, 0.7894, -0.06441), (-0.4237, 0.9062, -0.06441), (-0.7875, 0.5919, -0.02535), (-0.6707, 0.8244, -0.02535), (-0.7057, 0.3449, -0.02535), (-0.4732, 0.228, -0.02535), (-0.2261, 0.3099, -0.02535), (-0.1093, 0.5424, -0.02535), (-0.1911, 0.7894, -0.02535), (-0.4237, 0.9062, -0.02535), (0.4459, 0.8368, -0.06441), (0.2207, 0.9671, -0.06441), (-0.03075, 0.9, -0.06441), (-0.1611, 0.6747, -0.06441), (-0.09392, 0.4233, -0.06441), (0.1313, 0.293, -0.06441), (0.3827, 0.3601, -0.06441), (0.513, 0.5854, -0.06441), (0.2207, 0.9671, -0.02535), (0.4459, 0.8368, -0.02535), (-0.03075, 0.9, -0.02535), (-0.1611, 0.6747, -0.02535), (-0.09392, 0.4233, -0.02535), (0.1313, 0.293, -0.02535), (0.3827, 0.3601, -0.02535), (0.513, 0.5854, -0.02535), (-0.6707, 0.8244, -0.02237), (-0.7875, 0.5919, -0.02237), (-0.7057, 0.3449, -0.02237), (-0.4732, 0.228, -0.02237), (-0.2261, 0.3099, -0.02237), (-0.1093, 0.5424, -0.02237), (-0.1911, 0.7894, -0.02237), (-0.4237, 0.9062, -0.02237), (-0.7875, 0.5919, 0.01669), (-0.6707, 0.8244, 0.01669), (-0.7057, 0.3449, 0.01669), (-0.4732, 0.228, 0.01669), (-0.2261, 0.3099, 0.01669), (-0.1093, 0.5424, 0.01669), (-0.1911, 0.7894, 0.01669), (-0.4237, 0.9062, 0.01669), (0.4459, 0.8368, -0.02237), (0.2207, 0.9671, -0.02237), (-0.03075, 0.9, -0.02237), (-0.1611, 0.6747, -0.02237), (-0.09392, 0.4233, -0.02237), (0.1313, 0.293, -0.02237), (0.3827, 0.3601, -0.02237), (0.513, 0.5854, -0.02237), (0.2207, 0.9671, 0.01669), (0.4459, 0.8368, 0.01669), (-0.03075, 0.9, 0.01669), (-0.1611, 0.6747, 0.01669), (-0.09392, 0.4233, 0.01669), (0.1313, 0.293, 0.01669), (0.3827, 0.3601, 0.01669), (0.513, 0.5854, 0.01669), (-0.6707, 0.8244, 0.01939), (-0.7875, 0.5919, 0.01939), (-0.7057, 0.3449, 0.01939), (-0.4732, 0.228, 0.01939), (-0.2261, 0.3099, 0.01939), (-0.1093, 0.5424, 0.01939), (-0.1911, 0.7894, 0.01939), (-0.4237, 0.9062, 0.01939), (-0.7875, 0.5919, 0.05845), (-0.6707, 0.8244, 0.05845), (-0.7057, 0.3449, 0.05845), (-0.4732, 0.228, 0.05845), (-0.2261, 0.3099, 0.05845), (-0.1093, 0.5424, 0.05845), (-0.1911, 0.7894, 0.05845), (-0.4237, 0.9062, 0.05845), (0.4459, 0.8368, 0.01939), (0.2207, 0.9671, 0.01939), (-0.03075, 0.9, 0.01939), (-0.1611, 0.6747, 0.01939), (-0.09392, 0.4233, 0.01939), (0.1313, 0.293, 0.01939), (0.3827, 0.3601, 0.01939), (0.513, 0.5854, 0.01939), (0.2207, 0.9671, 0.05845), (0.4459, 0.8368, 0.05845), (-0.03075, 0.9, 0.05845), (-0.1611, 0.6747, 0.05845), (-0.09392, 0.4233, 0.05845), (0.1313, 0.293, 0.05845), (0.3827, 0.3601, 0.05845), (0.513, 0.5854, 0.05845), (-0.6707, 0.8244, 0.05641), (-0.7875, 0.5919, 0.05641), (-0.7057, 0.3449, 0.05641), (-0.4732, 0.228, 0.05641), (-0.2261, 0.3099, 0.05641), (-0.1093, 0.5424, 0.05641), (-0.1911, 0.7894, 0.05641), (-0.4237, 0.9062, 0.05641), (-0.7875, 0.5919, 0.09547), (-0.6707, 0.8244, 0.09547), (-0.7057, 0.3449, 0.09547), (-0.4732, 0.228, 0.09547), (-0.2261, 0.3099, 0.09547), (-0.1093, 0.5424, 0.09547), (-0.1911, 0.7894, 0.09547), (-0.4237, 0.9062, 0.09547), (0.4459, 0.8368, 0.05641), (0.2207, 0.9671, 0.05641), (-0.03075, 0.9, 0.05641), (-0.1611, 0.6747, 0.05641), (-0.09392, 0.4233, 0.05641), (0.1313, 0.293, 0.05641), (0.3827, 0.3601, 0.05641), (0.513, 0.5854, 0.05641), (0.2207, 0.9671, 0.09547), (0.4459, 0.8368, 0.09547), (-0.03075, 0.9, 0.09547), (-0.1611, 0.6747, 0.09547), (-0.09392, 0.4233, 0.09547), (0.1313, 0.293, 0.09547), (0.3827, 0.3601, 0.09547), (0.513, 0.5854, 0.09547), (-0.6707, -0.5079, -0.06441), (-0.7875, -0.7404, -0.06441), (-0.7057, -0.9874, -0.06441), (-0.4732, -1.104, -0.06441), (-0.2261, -1.022, -0.06441), (-0.1093, -0.7899, -0.06441), (-0.1911, -0.5429, -0.06441), (-0.4237, -0.4261, -0.06441), (-0.7875, -0.7404, -0.02535), (-0.6707, -0.5079, -0.02535), (-0.7057, -0.9874, -0.02535), (-0.4732, -1.104, -0.02535), (-0.2261, -1.022, -0.02535), (-0.1093, -0.7899, -0.02535), (-0.1911, -0.5429, -0.02535), (-0.4237, -0.4261, -0.02535), (0.4459, -0.4955, -0.06441), (0.2207, -0.3652, -0.06441), (-0.03075, -0.4324, -0.06441), (-0.1611, -0.6576, -0.06441), (-0.09392, -0.909, -0.06441), (0.1313, -1.039, -0.06441), (0.3827, -0.9722, -0.06441), (0.513, -0.7469, -0.06441), (0.2207, -0.3652, -0.02535), (0.4459, -0.4955, -0.02535), (-0.03075, -0.4324, -0.02535), (-0.1611, -0.6576, -0.02535), (-0.09392, -0.909, -0.02535), (0.1313, -1.039, -0.02535), (0.3827, -0.9722, -0.02535), (0.513, -0.7469, -0.02535), (-0.6707, -0.5079, -0.02237), (-0.7875, -0.7404, -0.02237), (-0.7057, -0.9874, -0.02237), (-0.4732, -1.104, -0.02237), (-0.2261, -1.022, -0.02237), (-0.1093, -0.7899, -0.02237), (-0.1911, -0.5429, -0.02237), (-0.4237, -0.4261, -0.02237), (-0.7875, -0.7404, 0.01669), (-0.6707, -0.5079, 0.01669), (-0.7057, -0.9874, 0.01669), (-0.4732, -1.104, 0.01669), (-0.2261, -1.022, 0.01669), (-0.1093, -0.7899, 0.01669), (-0.1911, -0.5429, 0.01669), (-0.4237, -0.4261, 0.01669), (0.4459, -0.4955, -0.02237), (0.2207, -0.3652, -0.02237), (-0.03075, -0.4324, -0.02237), (-0.1611, -0.6576, -0.02237), (-0.09392, -0.909, -0.02237), (0.1313, -1.039, -0.02237), (0.3827, -0.9722, -0.02237), (0.513, -0.7469, -0.02237), (0.2207, -0.3652, 0.01669), (0.4459, -0.4955, 0.01669), (-0.03075, -0.4324, 0.01669), (-0.1611, -0.6576, 0.01669), (-0.09392, -0.909, 0.01669), (0.1313, -1.039, 0.01669), (0.3827, -0.9722, 0.01669), (0.513, -0.7469, 0.01669), (-0.6707, -0.5079, 0.01939), (-0.7875, -0.7404, 0.01939), (-0.7057, -0.9874, 0.01939), (-0.4732, -1.104, 0.01939), (-0.2261, -1.022, 0.01939), (-0.1093, -0.7899, 0.01939), (-0.1911, -0.5429, 0.01939), (-0.4237, -0.4261, 0.01939), (-0.7875, -0.7404, 0.05845), (-0.6707, -0.5079, 0.05845), (-0.7057, -0.9874, 0.05845), (-0.4732, -1.104, 0.05845), (-0.2261, -1.022, 0.05845), (-0.1093, -0.7899, 0.05845), (-0.1911, -0.5429, 0.05845), (-0.4237, -0.4261, 0.05845), (0.4459, -0.4955, 0.01939), (0.2207, -0.3652, 0.01939), (-0.03075, -0.4324, 0.01939), (-0.1611, -0.6576, 0.01939), (-0.09392, -0.909, 0.01939), (0.1313, -1.039, 0.01939), (0.3827, -0.9722, 0.01939), (0.513, -0.7469, 0.01939), (0.2207, -0.3652, 0.05845), (0.4459, -0.4955, 0.05845), (-0.03075, -0.4324, 0.05845), (-0.1611, -0.6576, 0.05845), (-0.09392, -0.909, 0.05845), (0.1313, -1.039, 0.05845), (0.3827, -0.9722, 0.05845), (0.513, -0.7469, 0.05845), (-0.6707, -0.5079, 0.05641), (-0.7875, -0.7404, 0.05641), (-0.7057, -0.9874, 0.05641), (-0.4732, -1.104, 0.05641), (-0.2261, -1.022, 0.05641), (-0.1093, -0.7899, 0.05641), (-0.1911, -0.5429, 0.05641), (-0.4237, -0.4261, 0.05641), (-0.7875, -0.7404, 0.09547), (-0.6707, -0.5079, 0.09547), (-0.7057, -0.9874, 0.09547), (-0.4732, -1.104, 0.09547), (-0.2261, -1.022, 0.09547), (-0.1093, -0.7899, 0.09547), (-0.1911, -0.5429, 0.09547), (-0.4237, -0.4261, 0.09547), (0.4459, -0.4955, 0.05641), (0.2207, -0.3652, 0.05641), (-0.03075, -0.4324, 0.05641), (-0.1611, -0.6576, 0.05641), (-0.09392, -0.909, 0.05641), (0.1313, -1.039, 0.05641), (0.3827, -0.9722, 0.05641), (0.513, -0.7469, 0.05641), (0.2207, -0.3652, 0.09547), (0.4459, -0.4955, 0.09547), (-0.03075, -0.4324, 0.09547), (-0.1611, -0.6576, 0.09547), (-0.09392, -0.909, 0.09547), (0.1313, -1.039, 0.09547), (0.3827, -0.9722, 0.09547), (0.513, -0.7469, 0.09547)], [], [(0, 7, 6, 5, 4, 3, 2, 1), (9, 8, 10, 11, 12, 13, 14, 15), (6, 7, 15, 14), (4, 5, 13, 12), (2, 3, 11, 10), (0, 1, 8, 9), (7, 0, 9, 15), (5, 6, 14, 13), (3, 4, 12, 11), (1, 2, 10, 8), (16, 23, 22, 21, 20, 19, 18, 17), (25, 24, 26, 27, 28, 29, 30, 31), (22, 23, 31, 30), (20, 21, 29, 28), (18, 19, 27, 26), (16, 17, 24, 25), (23, 16, 25, 31), (21, 22, 30, 29), (19, 20, 28, 27), (17, 18, 26, 24), (32, 39, 38, 37, 36, 35, 34, 33), (41, 40, 42, 43, 44, 45, 46, 47), (38, 39, 47, 46), (36, 37, 45, 44), (34, 35, 43, 42), (32, 33, 40, 41), (39, 32, 41, 47), (37, 38, 46, 45), (35, 36, 44, 43), (33, 34, 42, 40), (48, 55, 54, 53, 52, 51, 50, 49), (57, 56, 58, 59, 60, 61, 62, 63), (54, 55, 63, 62), (52, 53, 61, 60), (50, 51, 59, 58), (48, 49, 56, 57), (55, 48, 57, 63), (53, 54, 62, 61), (51, 52, 60, 59), (49, 50, 58, 56), (64, 71, 70, 69, 68, 67, 66, 65), (73, 72, 74, 75, 76, 77, 78, 79), (70, 71, 79, 78), (68, 69, 77, 76), (66, 67, 75, 74), (64, 65, 72, 73), (71, 64, 73, 79), (69, 70, 78, 77), (67, 68, 76, 75), (65, 66, 74, 72), (80, 87, 86, 85, 84, 83, 82, 81), (89, 88, 90, 91, 92, 93, 94, 95), (86, 87, 95, 94), (84, 85, 93, 92), (82, 83, 91, 90), (80, 81, 88, 89), (87, 80, 89, 95), (85, 86, 94, 93), (83, 84, 92, 91), (81, 82, 90, 88), (96, 103, 102, 101, 100, 99, 98, 97), (105, 104, 106, 107, 108, 109, 110, 111), (102, 103, 111, 110), (100, 101, 109, 108), (98, 99, 107, 106), (96, 97, 104, 105), (103, 96, 105, 111), (101, 102, 110, 109), (99, 100, 108, 107), (97, 98, 106, 104), (112, 119, 118, 117, 116, 115, 114, 113), (121, 120, 122, 123, 124, 125, 126, 127), (118, 119, 127, 126), (116, 117, 125, 124), (114, 115, 123, 122), (112, 113, 120, 121), (119, 112, 121, 127), (117, 118, 126, 125), (115, 116, 124, 123), (113, 114, 122, 120), (128, 135, 134, 133, 132, 131, 130, 129), (137, 136, 138, 139, 140, 141, 142, 143), (134, 135, 143, 142), (132, 133, 141, 140), (130, 131, 139, 138), (128, 129, 136, 137), (135, 128, 137, 143), (133, 134, 142, 141), (131, 132, 140, 139), (129, 130, 138, 136), (144, 151, 150, 149, 148, 147, 146, 145), (153, 152, 154, 155, 156, 157, 158, 159), (150, 151, 159, 158), (148, 149, 157, 156), (146, 147, 155, 154), (144, 145, 152, 153), (151, 144, 153, 159), (149, 150, 158, 157), (147, 148, 156, 155), (145, 146, 154, 152), (160, 167, 166, 165, 164, 163, 162, 161), (169, 168, 170, 171, 172, 173, 174, 175), (166, 167, 175, 174), (164, 165, 173, 172), (162, 163, 171, 170), (160, 161, 168, 169), (167, 160, 169, 175), (165, 166, 174, 173), (163, 164, 172, 171), (161, 162, 170, 168), (176, 183, 182, 181, 180, 179, 178, 177), (185, 184, 186, 187, 188, 189, 190, 191), (182, 183, 191, 190), (180, 181, 189, 188), (178, 179, 187, 186), (176, 177, 184, 185), (183, 176, 185, 191), (181, 182, 190, 189), (179, 180, 188, 187), (177, 178, 186, 184), (192, 199, 198, 197, 196, 195, 194, 193), (201, 200, 202, 203, 204, 205, 206, 207), (198, 199, 207, 206), (196, 197, 205, 204), (194, 195, 203, 202), (192, 193, 200, 201), (199, 192, 201, 207), (197, 198, 206, 205), (195, 196, 204, 203), (193, 194, 202, 200), (208, 215, 214, 213, 212, 211, 210, 209), (217, 216, 218, 219, 220, 221, 222, 223), (214, 215, 223, 222), (212, 213, 221, 220), (210, 211, 219, 218), (208, 209, 216, 217), (215, 208, 217, 223), (213, 214, 222, 221), (211, 212, 220, 219), (209, 210, 218, 216), (224, 231, 230, 229, 228, 227, 226, 225), (233, 232, 234, 235, 236, 237, 238, 239), (230, 231, 239, 238), (228, 229, 237, 236), (226, 227, 235, 234), (224, 225, 232, 233), (231, 224, 233, 239), (229, 230, 238, 237), (227, 228, 236, 235), (225, 226, 234, 232), (240, 247, 246, 245, 244, 243, 242, 241), (249, 248, 250, 251, 252, 253, 254, 255), (246, 247, 255, 254), (244, 245, 253, 252), (242, 243, 251, 250), (240, 241, 248, 249), (247, 240, 249, 255), (245, 246, 254, 253), (243, 244, 252, 251), (241, 242, 250, 248), (256, 263, 262, 261, 260, 259, 258, 257), (265, 264, 266, 267, 268, 269, 270, 271), (262, 263, 271, 270), (260, 261, 269, 268), (258, 259, 267, 266), (256, 257, 264, 265), (263, 256, 265, 271), (261, 262, 270, 269), (259, 260, 268, 267), (257, 258, 266, 264), (272, 279, 278, 277, 276, 275, 274, 273), (281, 280, 282, 283, 284, 285, 286, 287), (278, 279, 287, 286), (276, 277, 285, 284), (274, 275, 283, 282), (272, 273, 280, 281), (279, 272, 281, 287), (277, 278, 286, 285), (275, 276, 284, 283), (273, 274, 282, 280), (288, 295, 294, 293, 292, 291, 290, 289), (297, 296, 298, 299, 300, 301, 302, 303), (294, 295, 303, 302), (292, 293, 301, 300), (290, 291, 299, 298), (288, 289, 296, 297), (295, 288, 297, 303), (293, 294, 302, 301), (291, 292, 300, 299), (289, 290, 298, 296), (304, 311, 310, 309, 308, 307, 306, 305), (313, 312, 314, 315, 316, 317, 318, 319), (310, 311, 319, 318), (308, 309, 317, 316), (306, 307, 315, 314), (304, 305, 312, 313), (311, 304, 313, 319), (309, 310, 318, 317), (307, 308, 316, 315), (305, 306, 314, 312), (320, 327, 326, 325, 324, 323, 322, 321), (329, 328, 330, 331, 332, 333, 334, 335), (326, 327, 335, 334), (324, 325, 333, 332), (322, 323, 331, 330), (320, 321, 328, 329), (327, 320, 329, 335), (325, 326, 334, 333), (323, 324, 332, 331), (321, 322, 330, 328), (336, 343, 342, 341, 340, 339, 338, 337), (345, 344, 346, 347, 348, 349, 350, 351), (342, 343, 351, 350), (340, 341, 349, 348), (338, 339, 347, 346), (336, 337, 344, 345), (343, 336, 345, 351), (341, 342, 350, 349), (339, 340, 348, 347), (337, 338, 346, 344), (352, 359, 358, 357, 356, 355, 354, 353), (361, 360, 362, 363, 364, 365, 366, 367), (358, 359, 367, 366), (356, 357, 365, 364), (354, 355, 363, 362), (352, 353, 360, 361), (359, 352, 361, 367), (357, 358, 366, 365), (355, 356, 364, 363), (353, 354, 362, 360), (368, 375, 374, 373, 372, 371, 370, 369), (377, 376, 378, 379, 380, 381, 382, 383), (374, 375, 383, 382), (372, 373, 381, 380), (370, 371, 379, 378), (368, 369, 376, 377), (375, 368, 377, 383), (373, 374, 382, 381), (371, 372, 380, 379), (369, 370, 378, 376), (384, 391, 390, 389, 388, 387, 386, 385), (393, 392, 394, 395, 396, 397, 398, 399), (390, 391, 399, 398), (388, 389, 397, 396), (386, 387, 395, 394), (384, 385, 392, 393), (391, 384, 393, 399), (389, 390, 398, 397), (387, 388, 396, 395), (385, 386, 394, 392), (400, 407, 406, 405, 404, 403, 402, 401), (409, 408, 410, 411, 412, 413, 414, 415), (406, 407, 415, 414), (404, 405, 413, 412), (402, 403, 411, 410), (400, 401, 408, 409), (407, 400, 409, 415), (405, 406, 414, 413), (403, 404, 412, 411), (401, 402, 410, 408), (416, 423, 422, 421, 420, 419, 418, 417), (425, 424, 426, 427, 428, 429, 430, 431), (422, 423, 431, 430), (420, 421, 429, 428), (418, 419, 427, 426), (416, 417, 424, 425), (423, 416, 425, 431), (421, 422, 430, 429), (419, 420, 428, 427), (417, 418, 426, 424), (432, 439, 438, 437, 436, 435, 434, 433), (441, 440, 442, 443, 444, 445, 446, 447), (438, 439, 447, 446), (436, 437, 445, 444), (434, 435, 443, 442), (432, 433, 440, 441), (439, 432, 441, 447), (437, 438, 446, 445), (435, 436, 444, 443), (433, 434, 442, 440), (448, 455, 454, 453, 452, 451, 450, 449), (457, 456, 458, 459, 460, 461, 462, 463), (454, 455, 463, 462), (452, 453, 461, 460), (450, 451, 459, 458), (448, 449, 456, 457), (455, 448, 457, 463), (453, 454, 462, 461), (451, 452, 460, 459), (449, 450, 458, 456), (464, 471, 470, 469, 468, 467, 466, 465), (473, 472, 474, 475, 476, 477, 478, 479), (470, 471, 479, 478), (468, 469, 477, 476), (466, 467, 475, 474), (464, 465, 472, 473), (471, 464, 473, 479), (469, 470, 478, 477), (467, 468, 476, 475), (465, 466, 474, 472), (480, 487, 486, 485, 484, 483, 482, 481), (489, 488, 490, 491, 492, 493, 494, 495), (486, 487, 495, 494), (484, 485, 493, 492), (482, 483, 491, 490), (480, 481, 488, 489), (487, 480, 489, 495), (485, 486, 494, 493), (483, 484, 492, 491), (481, 482, 490, 488), (496, 503, 502, 501, 500, 499, 498, 497), (505, 504, 506, 507, 508, 509, 510, 511), (502, 503, 511, 510), (500, 501, 509, 508), (498, 499, 507, 506), (496, 497, 504, 505), (503, 496, 505, 511), (501, 502, 510, 509), (499, 500, 508, 507), (497, 498, 506, 504), (512, 519, 518, 517, 516, 515, 514, 513), (521, 520, 522, 523, 524, 525, 526, 527), (518, 519, 527, 526), (516, 517, 525, 524), (514, 515, 523, 522), (512, 513, 520, 521), (519, 512, 521, 527), (517, 518, 526, 525), (515, 516, 524, 523), (513, 514, 522, 520), (528, 535, 534, 533, 532, 531, 530, 529), (537, 536, 538, 539, 540, 541, 542, 543), (534, 535, 543, 542), (532, 533, 541, 540), (530, 531, 539, 538), (528, 529, 536, 537), (535, 528, 537, 543), (533, 534, 542, 541), (531, 532, 540, 539), (529, 530, 538, 536), (544, 551, 550, 549, 548, 547, 546, 545), (553, 552, 554, 555, 556, 557, 558, 559), (550, 551, 559, 558), (548, 549, 557, 556), (546, 547, 555, 554), (544, 545, 552, 553), (551, 544, 553, 559), (549, 550, 558, 557), (547, 548, 556, 555), (545, 546, 554, 552), (560, 567, 566, 565, 564, 563, 562, 561), (569, 568, 570, 571, 572, 573, 574, 575), (566, 567, 575, 574), (564, 565, 573, 572), (562, 563, 571, 570), (560, 561, 568, 569), (567, 560, 569, 575), (565, 566, 574, 573), (563, 564, 572, 571), (561, 562, 570, 568), (576, 583, 582, 581, 580, 579, 578, 577), (585, 584, 586, 587, 588, 589, 590, 591), (582, 583, 591, 590), (580, 581, 589, 588), (578, 579, 587, 586), (576, 577, 584, 585), (583, 576, 585, 591), (581, 582, 590, 589), (579, 580, 588, 587), (577, 578, 586, 584), (592, 599, 598, 597, 596, 595, 594, 593), (601, 600, 602, 603, 604, 605, 606, 607), (598, 599, 607, 606), (596, 597, 605, 604), (594, 595, 603, 602), (592, 593, 600, 601), (599, 592, 601, 607), (597, 598, 606, 605), (595, 596, 604, 603), (593, 594, 602, 600), (608, 615, 614, 613, 612, 611, 610, 609), (617, 616, 618, 619, 620, 621, 622, 623), (614, 615, 623, 622), (612, 613, 621, 620), (610, 611, 619, 618), (608, 609, 616, 617), (615, 608, 617, 623), (613, 614, 622, 621), (611, 612, 620, 619), (609, 610, 618, 616), (624, 631, 630, 629, 628, 627, 626, 625), (633, 632, 634, 635, 636, 637, 638, 639), (630, 631, 639, 638), (628, 629, 637, 636), (626, 627, 635, 634), (624, 625, 632, 633), (631, 624, 633, 639), (629, 630, 638, 637), (627, 628, 636, 635), (625, 626, 634, 632), (640, 647, 646, 645, 644, 643, 642, 641), (649, 648, 650, 651, 652, 653, 654, 655), (646, 647, 655, 654), (644, 645, 653, 652), (642, 643, 651, 650), (640, 641, 648, 649), (647, 640, 649, 655), (645, 646, 654, 653), (643, 644, 652, 651), (641, 642, 650, 648), (656, 663, 662, 661, 660, 659, 658, 657), (665, 664, 666, 667, 668, 669, 670, 671), (662, 663, 671, 670), (660, 661, 669, 668), (658, 659, 667, 666), (656, 657, 664, 665), (663, 656, 665, 671), (661, 662, 670, 669), (659, 660, 668, 667), (657, 658, 666, 664), (672, 679, 678, 677, 676, 675, 674, 673), (681, 680, 682, 683, 684, 685, 686, 687), (678, 679, 687, 686), (676, 677, 685, 684), (674, 675, 683, 682), (672, 673, 680, 681), (679, 672, 681, 687), (677, 678, 686, 685), (675, 676, 684, 683), (673, 674, 682, 680), (688, 695, 694, 693, 692, 691, 690, 689), (697, 696, 698, 699, 700, 701, 702, 703), (694, 695, 703, 702), (692, 693, 701, 700), (690, 691, 699, 698), (688, 689, 696, 697), (695, 688, 697, 703), (693, 694, 702, 701), (691, 692, 700, 699), (689, 690, 698, 696), (704, 711, 710, 709, 708, 707, 706, 705), (713, 712, 714, 715, 716, 717, 718, 719), (710, 711, 719, 718), (708, 709, 717, 716), (706, 707, 715, 714), (704, 705, 712, 713), (711, 704, 713, 719), (709, 710, 718, 717), (707, 708, 716, 715), (705, 706, 714, 712), (720, 727, 726, 725, 724, 723, 722, 721), (729, 728, 730, 731, 732, 733, 734, 735), (726, 727, 735, 734), (724, 725, 733, 732), (722, 723, 731, 730), (720, 721, 728, 729), (727, 720, 729, 735), (725, 726, 734, 733), (723, 724, 732, 731), (721, 722, 730, 728), (736, 743, 742, 741, 740, 739, 738, 737), (745, 744, 746, 747, 748, 749, 750, 751), (742, 743, 751, 750), (740, 741, 749, 748), (738, 739, 747, 746), (736, 737, 744, 745), (743, 736, 745, 751), (741, 742, 750, 749), (739, 740, 748, 747), (737, 738, 746, 744), (752, 759, 758, 757, 756, 755, 754, 753), (761, 760, 762, 763, 764, 765, 766, 767), (758, 759, 767, 766), (756, 757, 765, 764), (754, 755, 763, 762), (752, 753, 760, 761), (759, 752, 761, 767), (757, 758, 766, 765), (755, 756, 764, 763), (753, 754, 762, 760), (768, 775, 774, 773, 772, 771, 770, 769), (777, 776, 778, 779, 780, 781, 782, 783), (774, 775, 783, 782), (772, 773, 781, 780), (770, 771, 779, 778), (768, 769, 776, 777), (775, 768, 777, 783), (773, 774, 782, 781), (771, 772, 780, 779), (769, 770, 778, 776), (784, 791, 790, 789, 788, 787, 786, 785), (793, 792, 794, 795, 796, 797, 798, 799), (790, 791, 799, 798), (788, 789, 797, 796), (786, 787, 795, 794), (784, 785, 792, 793), (791, 784, 793, 799), (789, 790, 798, 797), (787, 788, 796, 795), (785, 786, 794, 792), (800, 807, 806, 805, 804, 803, 802, 801), (809, 808, 810, 811, 812, 813, 814, 815), (806, 807, 815, 814), (804, 805, 813, 812), (802, 803, 811, 810), (800, 801, 808, 809), (807, 800, 809, 815), (805, 806, 814, 813), (803, 804, 812, 811), (801, 802, 810, 808), (816, 823, 822, 821, 820, 819, 818, 817), (825, 824, 826, 827, 828, 829, 830, 831), (822, 823, 831, 830), (820, 821, 829, 828), (818, 819, 827, 826), (816, 817, 824, 825), (823, 816, 825, 831), (821, 822, 830, 829), (819, 820, 828, 827), (817, 818, 826, 824), (832, 839, 838, 837, 836, 835, 834, 833), (841, 840, 842, 843, 844, 845, 846, 847), (838, 839, 847, 846), (836, 837, 845, 844), (834, 835, 843, 842), (832, 833, 840, 841), (839, 832, 841, 847), (837, 838, 846, 845), (835, 836, 844, 843), (833, 834, 842, 840), (848, 855, 854, 853, 852, 851, 850, 849), (857, 856, 858, 859, 860, 861, 862, 863), (854, 855, 863, 862), (852, 853, 861, 860), (850, 851, 859, 858), (848, 849, 856, 857), (855, 848, 857, 863), (853, 854, 862, 861), (851, 852, 860, 859), (849, 850, 858, 856), (864, 871, 870, 869, 868, 867, 866, 865), (873, 872, 874, 875, 876, 877, 878, 879), (870, 871, 879, 878), (868, 869, 877, 876), (866, 867, 875, 874), (864, 865, 872, 873), (871, 864, 873, 879), (869, 870, 878, 877), (867, 868, 876, 875), (865, 866, 874, 872), (880, 887, 886, 885, 884, 883, 882, 881), (889, 888, 890, 891, 892, 893, 894, 895), (886, 887, 895, 894), (884, 885, 893, 892), (882, 883, 891, 890), (880, 881, 888, 889), (887, 880, 889, 895), (885, 886, 894, 893), (883, 884, 892, 891), (881, 882, 890, 888), (896, 903, 902, 901, 900, 899, 898, 897), (905, 904, 906, 907, 908, 909, 910, 911), (902, 903, 911, 910), (900, 901, 909, 908), (898, 899, 907, 906), (896, 897, 904, 905), (903, 896, 905, 911), (901, 902, 910, 909), (899, 900, 908, 907), (897, 898, 906, 904), (912, 919, 918, 917, 916, 915, 914, 913), (921, 920, 922, 923, 924, 925, 926, 927), (918, 919, 927, 926), (916, 917, 925, 924), (914, 915, 923, 922), (912, 913, 920, 921), (919, 912, 921, 927), (917, 918, 926, 925), (915, 916, 924, 923), (913, 914, 922, 920), (928, 935, 934, 933, 932, 931, 930, 929), (937, 936, 938, 939, 940, 941, 942, 943), (934, 935, 943, 942), (932, 933, 941, 940), (930, 931, 939, 938), (928, 929, 936, 937), (935, 928, 937, 943), (933, 934, 942, 941), (931, 932, 940, 939), (929, 930, 938, 936), (944, 951, 950, 949, 948, 947, 946, 945), (953, 952, 954, 955, 956, 957, 958, 959), (950, 951, 959, 958), (948, 949, 957, 956), (946, 947, 955, 954), (944, 945, 952, 953), (951, 944, 953, 959), (949, 950, 958, 957), (947, 948, 956, 955), (945, 946, 954, 952), (960, 967, 966, 965, 964, 963, 962, 961), (969, 968, 970, 971, 972, 973, 974, 975), (966, 967, 975, 974), (964, 965, 973, 972), (962, 963, 971, 970), (960, 961, 968, 969), (967, 960, 969, 975), (965, 966, 974, 973), (963, 964, 972, 971), (961, 962, 970, 968), (976, 983, 982, 981, 980, 979, 978, 977), (985, 984, 986, 987, 988, 989, 990, 991), (982, 983, 991, 990), (980, 981, 989, 988), (978, 979, 987, 986), (976, 977, 984, 985), (983, 976, 985, 991), (981, 982, 990, 989), (979, 980, 988, 987), (977, 978, 986, 984), (992, 999, 998, 997, 996, 995, 994, 993), (1001, 1000, 1002, 1003, 1004, 1005, 1006, 1007), (998, 999, 1007, 1006), (996, 997, 1005, 1004), (994, 995, 1003, 1002), (992, 993, 1000, 1001), (999, 992, 1001, 1007), (997, 998, 1006, 1005), (995, 996, 1004, 1003), (993, 994, 1002, 1000), (1008, 1015, 1014, 1013, 1012, 1011, 1010, 1009), (1017, 1016, 1018, 1019, 1020, 1021, 1022, 1023), (1014, 1015, 1023, 1022), (1012, 1013, 1021, 1020), (1010, 1011, 1019, 1018), (1008, 1009, 1016, 1017), (1015, 1008, 1017, 1023), (1013, 1014, 1022, 1021), (1011, 1012, 1020, 1019), (1009, 1010, 1018, 1016), (1024, 1031, 1030, 1029, 1028, 1027, 1026, 1025), (1033, 1032, 1034, 1035, 1036, 1037, 1038, 1039), (1030, 1031, 1039, 1038), (1028, 1029, 1037, 1036), (1026, 1027, 1035, 1034), (1024, 1025, 1032, 1033), (1031, 1024, 1033, 1039), (1029, 1030, 1038, 1037), (1027, 1028, 1036, 1035), (1025, 1026, 1034, 1032), (1040, 1047, 1046, 1045, 1044, 1043, 1042, 1041), (1049, 1048, 1050, 1051, 1052, 1053, 1054, 1055), (1046, 1047, 1055, 1054), (1044, 1045, 1053, 1052), (1042, 1043, 1051, 1050), (1040, 1041, 1048, 1049), (1047, 1040, 1049, 1055), (1045, 1046, 1054, 1053), (1043, 1044, 1052, 1051), (1041, 1042, 1050, 1048), (1056, 1063, 1062, 1061, 1060, 1059, 1058, 1057), (1065, 1064, 1066, 1067, 1068, 1069, 1070, 1071), (1062, 1063, 1071, 1070), (1060, 1061, 1069, 1068), (1058, 1059, 1067, 1066), (1056, 1057, 1064, 1065), (1063, 1056, 1065, 1071), (1061, 1062, 1070, 1069), (1059, 1060, 1068, 1067), (1057, 1058, 1066, 1064), (1072, 1079, 1078, 1077, 1076, 1075, 1074, 1073), (1081, 1080, 1082, 1083, 1084, 1085, 1086, 1087), (1078, 1079, 1087, 1086), (1076, 1077, 1085, 1084), (1074, 1075, 1083, 1082), (1072, 1073, 1080, 1081), (1079, 1072, 1081, 1087), (1077, 1078, 1086, 1085), (1075, 1076, 1084, 1083), (1073, 1074, 1082, 1080), (1088, 1095, 1094, 1093, 1092, 1091, 1090, 1089), (1097, 1096, 1098, 1099, 1100, 1101, 1102, 1103), (1094, 1095, 1103, 1102), (1092, 1093, 1101, 1100), (1090, 1091, 1099, 1098), (1088, 1089, 1096, 1097), (1095, 1088, 1097, 1103), (1093, 1094, 1102, 1101), (1091, 1092, 1100, 1099), (1089, 1090, 1098, 1096), (1104, 1111, 1110, 1109, 1108, 1107, 1106, 1105), (1113, 1112, 1114, 1115, 1116, 1117, 1118, 1119), (1110, 1111, 1119, 1118), (1108, 1109, 1117, 1116), (1106, 1107, 1115, 1114), (1104, 1105, 1112, 1113), (1111, 1104, 1113, 1119), (1109, 1110, 1118, 1117), (1107, 1108, 1116, 1115), (1105, 1106, 1114, 1112), (1120, 1127, 1126, 1125, 1124, 1123, 1122, 1121), (1129, 1128, 1130, 1131, 1132, 1133, 1134, 1135), (1126, 1127, 1135, 1134), (1124, 1125, 1133, 1132), (1122, 1123, 1131, 1130), (1120, 1121, 1128, 1129), (1127, 1120, 1129, 1135), (1125, 1126, 1134, 1133), (1123, 1124, 1132, 1131), (1121, 1122, 1130, 1128), (1136, 1143, 1142, 1141, 1140, 1139, 1138, 1137), (1145, 1144, 1146, 1147, 1148, 1149, 1150, 1151), (1142, 1143, 1151, 1150), (1140, 1141, 1149, 1148), (1138, 1139, 1147, 1146), (1136, 1137, 1144, 1145), (1143, 1136, 1145, 1151), (1141, 1142, 1150, 1149), (1139, 1140, 1148, 1147), (1137, 1138, 1146, 1144), (1152, 1159, 1158, 1157, 1156, 1155, 1154, 1153), (1161, 1160, 1162, 1163, 1164, 1165, 1166, 1167), (1158, 1159, 1167, 1166), (1156, 1157, 1165, 1164), (1154, 1155, 1163, 1162), (1152, 1153, 1160, 1161), (1159, 1152, 1161, 1167), (1157, 1158, 1166, 1165), (1155, 1156, 1164, 1163), (1153, 1154, 1162, 1160), (1168, 1175, 1174, 1173, 1172, 1171, 1170, 1169), (1177, 1176, 1178, 1179, 1180, 1181, 1182, 1183), (1174, 1175, 1183, 1182), (1172, 1173, 1181, 1180), (1170, 1171, 1179, 1178), (1168, 1169, 1176, 1177), (1175, 1168, 1177, 1183), (1173, 1174, 1182, 1181), (1171, 1172, 1180, 1179), (1169, 1170, 1178, 1176), (1184, 1191, 1190, 1189, 1188, 1187, 1186, 1185), (1193, 1192, 1194, 1195, 1196, 1197, 1198, 1199), (1190, 1191, 1199, 1198), (1188, 1189, 1197, 1196), (1186, 1187, 1195, 1194), (1184, 1185, 1192, 1193), (1191, 1184, 1193, 1199), (1189, 1190, 1198, 1197), (1187, 1188, 1196, 1195), (1185, 1186, 1194, 1192), (1200, 1207, 1206, 1205, 1204, 1203, 1202, 1201), (1209, 1208, 1210, 1211, 1212, 1213, 1214, 1215), (1206, 1207, 1215, 1214), (1204, 1205, 1213, 1212), (1202, 1203, 1211, 1210), (1200, 1201, 1208, 1209), (1207, 1200, 1209, 1215), (1205, 1206, 1214, 1213), (1203, 1204, 1212, 1211), (1201, 1202, 1210, 1208), (1216, 1223, 1222, 1221, 1220, 1219, 1218, 1217), (1225, 1224, 1226, 1227, 1228, 1229, 1230, 1231), (1222, 1223, 1231, 1230), (1220, 1221, 1229, 1228), (1218, 1219, 1227, 1226), (1216, 1217, 1224, 1225), (1223, 1216, 1225, 1231), (1221, 1222, 1230, 1229), (1219, 1220, 1228, 1227), (1217, 1218, 1226, 1224), (1232, 1239, 1238, 1237, 1236, 1235, 1234, 1233), (1241, 1240, 1242, 1243, 1244, 1245, 1246, 1247), (1238, 1239, 1247, 1246), (1236, 1237, 1245, 1244), (1234, 1235, 1243, 1242), (1232, 1233, 1240, 1241), (1239, 1232, 1241, 1247), (1237, 1238, 1246, 1245), (1235, 1236, 1244, 1243), (1233, 1234, 1242, 1240)])
me_circle_001.materials.append(mat_material_001)
me_circle_001.use_remesh_preserve_volume = False
me_circle_001.use_remesh_preserve_attributes = False
me_circle_001.use_mirror_vertex_groups = False
me_circle_001.update()

# ---- objects
ob_circle_001 = bpy.data.objects.new('Circle.001', me_circle_001)
ob_hemi = bpy.data.objects.new('Hemi', light_hemi)
ob_lamp = bpy.data.objects.new('Lamp', light_lamp)
ob_camera = bpy.data.objects.new('Camera', cam_camera)

# ---- transforms, parenting, visibility, modifiers, constraints
ob_circle_001.location = (0.2581, -0.8085, 0.1737)
ob_circle_001.lineart.crease_threshold = 0.0
ob_hemi.location = (0.0, 0.0, 0.5766)
ob_hemi.hide_viewport = True
ob_hemi.lineart.crease_threshold = 0.0
ob_lamp.location = (4.076, 1.005, 5.904)
ob_lamp.rotation_euler = (0.6503, 0.05522, 1.866)
ob_lamp.lock_rotations_4d = False
ob_lamp.empty_display_type = 'ARROWS'
ob_lamp.color = (0.0, 0.0, 0.0, 0.0)
ob_lamp.hide_viewport = True
ob_lamp.lineart.crease_threshold = 0.0
ob_camera.location = (7.481, -6.508, 5.344)
ob_camera.rotation_euler = (1.109, 0.0, 0.8149)
ob_camera.lock_rotations_4d = False
ob_camera.empty_display_type = 'ARROWS'
ob_camera.color = (0.0, 0.0, 0.0, 0.0)
ob_camera.hide_viewport = True
ob_camera.display_type = 'WIRE'
ob_camera.lineart.crease_threshold = 0.0

# ---- collection membership
col_collection_1.objects.link(ob_circle_001)
col_collection_1.objects.link(ob_hemi)
col_collection_1.objects.link(ob_lamp)
col_collection_1.objects.link(ob_camera)

# ---- scene / render settings (as saved in the file)
scene.camera = ob_camera
scene.frame_start = 1; scene.frame_end = 250; scene.frame_set(1)
scene.render.engine = 'BLENDER_EEVEE_NEXT'
scene.render.resolution_percentage = 50
scene.render.dither_intensity = 0.0
scene.cycles.use_denoising = False
scene.cycles.samples = 128
scene.cycles.sampling_pattern = 'TABULATED_SOBOL'
scene.cycles.light_sampling_threshold = 0.0
scene.cycles.use_adaptive_sampling = False
scene.cycles.use_light_tree = False
scene.cycles.blur_glossy = 0.0
scene.cycles.sample_clamp_indirect = 0.0
scene.view_settings.view_transform = 'Standard'
bpy.context.view_layer.update()
